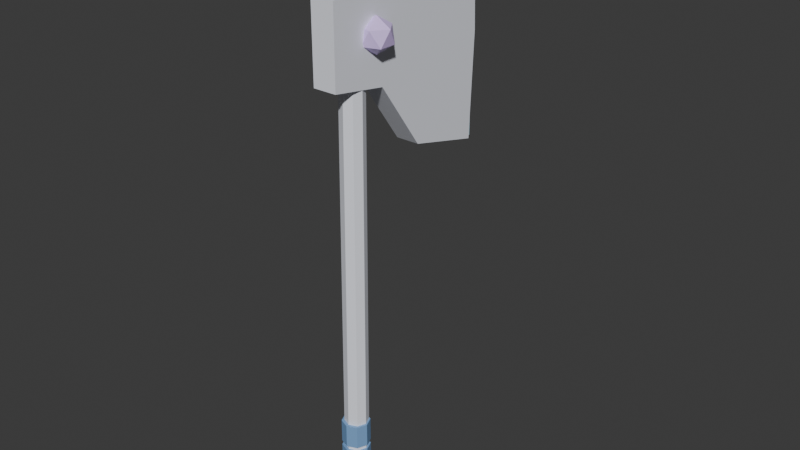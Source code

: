 # Source: Axe_7.blend  (saved by Blender 5.2.45; exported with 4.5.12 LTS)
import bpy
from mathutils import Matrix  # noqa: F401  (used for matrix-valued properties, if any)

bpy.ops.wm.read_factory_settings(use_empty=True)
scene = bpy.context.scene
scene.name = 'Scene'

# ---- collections
col_collection = bpy.data.collections.new('Collection'); scene.collection.children.link(col_collection)

# ---- materials (node trees are filled in below, after node groups)
mat_m_starsteel = bpy.data.materials.new('M_Starsteel')
mat_m_starsteel.diffuse_color = (0.88, 0.9, 0.98, 1.0)
mat_m_paintblue = bpy.data.materials.new('M_PaintBlue')
mat_m_paintblue.diffuse_color = (0.2, 0.38, 0.66, 1.0)
mat_m_crystal = bpy.data.materials.new('M_Crystal')
mat_m_crystal.diffuse_color = (0.6, 0.88, 1.0, 1.0)
mat_m_crystalviolet = bpy.data.materials.new('M_CrystalViolet')
mat_m_crystalviolet.diffuse_color = (0.74, 0.56, 1.0, 1.0)

# ---- material node trees
mat_m_starsteel.use_nodes = True; mat_m_starsteel.node_tree.nodes.clear()
_N = mat_m_starsteel.node_tree.nodes; _L = mat_m_starsteel.node_tree.links
n0 = _N.new('ShaderNodeBsdfPrincipled'); n0.name = 'Principled BSDF'; n0.location = (-200, 100)
n0.inputs[0].default_value = (0.88, 0.9, 0.98, 1.0)
n0.inputs[10].default_value = 0.005
n1 = _N.new('ShaderNodeOutputMaterial'); n1.name = 'Material Output'; n1.location = (200, 100)
_L.new(n0.outputs[0], n1.inputs[0])
n1.is_active_output = True
mat_m_paintblue.use_nodes = True; mat_m_paintblue.node_tree.nodes.clear()
_N = mat_m_paintblue.node_tree.nodes; _L = mat_m_paintblue.node_tree.links
n0 = _N.new('ShaderNodeBsdfPrincipled'); n0.name = 'Principled BSDF'; n0.location = (-200, 100)
n0.inputs[0].default_value = (0.2, 0.38, 0.66, 1.0)
n0.inputs[10].default_value = 0.005
n1 = _N.new('ShaderNodeOutputMaterial'); n1.name = 'Material Output'; n1.location = (200, 100)
_L.new(n0.outputs[0], n1.inputs[0])
n1.is_active_output = True
mat_m_crystal.use_nodes = True; mat_m_crystal.node_tree.nodes.clear()
_N = mat_m_crystal.node_tree.nodes; _L = mat_m_crystal.node_tree.links
n0 = _N.new('ShaderNodeBsdfPrincipled'); n0.name = 'Principled BSDF'; n0.location = (-200, 100)
n0.inputs[0].default_value = (0.6, 0.88, 1.0, 1.0)
n0.inputs[10].default_value = 0.005
n1 = _N.new('ShaderNodeOutputMaterial'); n1.name = 'Material Output'; n1.location = (200, 100)
_L.new(n0.outputs[0], n1.inputs[0])
n1.is_active_output = True
mat_m_crystalviolet.use_nodes = True; mat_m_crystalviolet.node_tree.nodes.clear()
_N = mat_m_crystalviolet.node_tree.nodes; _L = mat_m_crystalviolet.node_tree.links
n0 = _N.new('ShaderNodeBsdfPrincipled'); n0.name = 'Principled BSDF'; n0.location = (-200, 100)
n0.inputs[0].default_value = (0.74, 0.56, 1.0, 1.0)
n0.inputs[10].default_value = 0.005
n1 = _N.new('ShaderNodeOutputMaterial'); n1.name = 'Material Output'; n1.location = (200, 100)
_L.new(n0.outputs[0], n1.inputs[0])
n1.is_active_output = True

# ---- world
world_world = bpy.data.worlds.new('World'); scene.world = world_world
world_world.use_nodes = True; world_world.node_tree.nodes.clear()
_N = world_world.node_tree.nodes; _L = world_world.node_tree.links
n0 = _N.new('ShaderNodeOutputWorld'); n0.name = 'World Output'; n0.location = (200, 100)
n1 = _N.new('ShaderNodeBackground'); n1.name = 'Background'; n1.location = (-200, 100)
n1.inputs[0].default_value = (0.05088, 0.05088, 0.05088, 1.0)
_L.new(n1.outputs[0], n0.inputs[0])
n0.is_active_output = True
world_world.color = (0.05088, 0.05088, 0.05088)
world_world.sun_shadow_jitter_overblur = 0.0

# ---- meshes
me_axe_7_mesh = bpy.data.meshes.new('Axe_7_Mesh')
me_axe_7_mesh.from_pydata([(0.0, 0.025, -0.2402), (0.0, 0.034, 0.8998), (0.01768, 0.01768, -0.2402), (0.01697, 0.02697, 0.8999), (0.025, -4.657e-10, -0.24), (0.024, 0.01, 0.9), (0.01768, -0.01768, -0.2398), (0.01697, -0.00697, 0.9001), (0.0, -0.025, -0.2398), (0.0, -0.014, 0.9002), (-0.01768, -0.01768, -0.2398), (-0.01697, -0.00697, 0.9001), (-0.025, -4.657e-10, -0.24), (-0.024, 0.01, 0.9), (-0.01768, 0.01768, -0.2402), (-0.01697, 0.02697, 0.8999), (0.0, 0.029, -0.225), (0.0, 0.029, -0.175), (0.02051, 0.02051, -0.225), (0.02051, 0.02051, -0.175), (0.029, 0.0, -0.225), (0.029, 0.0, -0.175), (0.02051, -0.02051, -0.225), (0.02051, -0.02051, -0.175), (0.0, -0.029, -0.225), (0.0, -0.029, -0.175), (-0.02051, -0.02051, -0.225), (-0.02051, -0.02051, -0.175), (-0.029, 0.0, -0.225), (-0.029, 0.0, -0.175), (-0.02051, 0.02051, -0.225), (-0.02051, 0.02051, -0.175), (0.0, 0.029, -0.165), (0.0, 0.029, -0.115), (0.02051, 0.02051, -0.165), (0.02051, 0.02051, -0.115), (0.029, 0.0, -0.165), (0.029, 0.0, -0.115), (0.02051, -0.02051, -0.165), (0.02051, -0.02051, -0.115), (0.0, -0.029, -0.165), (0.0, -0.029, -0.115), (-0.02051, -0.02051, -0.165), (-0.02051, -0.02051, -0.115), (-0.029, 0.0, -0.165), (-0.029, 0.0, -0.115), (-0.02051, 0.02051, -0.165), (-0.02051, 0.02051, -0.115), (0.0, 0.029, -0.105), (0.0, 0.029, -0.055), (0.02051, 0.02051, -0.105), (0.02051, 0.02051, -0.055), (0.029, 0.0, -0.105), (0.029, 0.0, -0.055), (0.02051, -0.02051, -0.105), (0.02051, -0.02051, -0.055), (0.0, -0.029, -0.105), (0.0, -0.029, -0.055), (-0.02051, -0.02051, -0.105), (-0.02051, -0.02051, -0.055), (-0.029, 0.0, -0.105), (-0.029, 0.0, -0.055), (-0.02051, 0.02051, -0.105), (-0.02051, 0.02051, -0.055), (0.0, 0.029, -0.045), (0.0, 0.029, 0.005), (0.02051, 0.02051, -0.045), (0.02051, 0.02051, 0.005), (0.029, 0.0, -0.045), (0.029, 0.0, 0.005), (0.02051, -0.02051, -0.045), (0.02051, -0.02051, 0.005), (0.0, -0.029, -0.045), (0.0, -0.029, 0.005), (-0.02051, -0.02051, -0.045), (-0.02051, -0.02051, 0.005), (-0.029, 0.0, -0.045), (-0.029, 0.0, 0.005), (-0.02051, 0.02051, -0.045), (-0.02051, 0.02051, 0.005), (-0.025, -0.06, 0.72), (0.025, -0.06, 0.72), (-0.025, 0.06, 0.7), (0.025, 0.06, 0.7), (-0.025, 0.16, 0.56), (0.025, 0.16, 0.56), (-0.025, 0.32, 0.52), (0.025, 0.32, 0.52), (-0.025, 0.33, 0.74), (0.025, 0.33, 0.74), (-0.025, 0.32, 0.98), (0.025, 0.32, 0.98), (-0.025, 0.16, 0.94), (0.025, 0.16, 0.94), (-0.025, 0.06, 0.88), (0.025, 0.06, 0.88), (-0.025, -0.06, 0.88), (0.025, -0.06, 0.88), (-0.015, 0.316, 0.52), (-0.015, 0.316, 0.98), (-0.015, 0.336, 0.52), (-0.015, 0.336, 0.98), (0.015, 0.316, 0.52), (0.015, 0.316, 0.98), (0.015, 0.336, 0.52), (0.015, 0.336, 0.98), (0.03, 0.04, 0.765), (0.05533, 0.0216, 0.7843), (0.02033, 0.01023, 0.7843), (-0.001305, 0.04, 0.7843), (0.02033, 0.06977, 0.7843), (0.05533, 0.0584, 0.7843), (0.03967, 0.01023, 0.8157), (0.004674, 0.0216, 0.8157), (0.004674, 0.0584, 0.8157), (0.03967, 0.06977, 0.8157), (0.0613, 0.04, 0.8157), (0.03, 0.04, 0.835), (-0.03, 0.04, 0.765), (-0.004674, 0.0216, 0.7843), (-0.03967, 0.01023, 0.7843), (-0.0613, 0.04, 0.7843), (-0.03967, 0.06977, 0.7843), (-0.004674, 0.0584, 0.7843), (-0.02033, 0.01023, 0.8157), (-0.05533, 0.0216, 0.8157), (-0.05533, 0.0584, 0.8157), (-0.02033, 0.06977, 0.8157), (0.001305, 0.04, 0.8157), (-0.03, 0.04, 0.835), (0.0, 0.03, 0.9), (0.02598, 0.015, 0.9), (0.02598, -0.015, 0.9), (0.0, -0.03, 0.9), (-0.02598, -0.015, 0.9), (-0.02598, 0.015, 0.9), (0.0, 0.0, 1.02)], [], [(0, 1, 3, 2), (2, 3, 5, 4), (4, 5, 7, 6), (6, 7, 9, 8), (8, 9, 11, 10), (10, 11, 13, 12), (3, 1, 15, 13, 11, 9, 7, 5), (12, 13, 15, 14), (14, 15, 1, 0), (0, 2, 4, 6, 8, 10, 12, 14), (16, 17, 19, 18), (18, 19, 21, 20), (20, 21, 23, 22), (22, 23, 25, 24), (24, 25, 27, 26), (26, 27, 29, 28), (19, 17, 31, 29, 27, 25, 23, 21), (28, 29, 31, 30), (30, 31, 17, 16), (16, 18, 20, 22, 24, 26, 28, 30), (32, 33, 35, 34), (34, 35, 37, 36), (36, 37, 39, 38), (38, 39, 41, 40), (40, 41, 43, 42), (42, 43, 45, 44), (35, 33, 47, 45, 43, 41, 39, 37), (44, 45, 47, 46), (46, 47, 33, 32), (32, 34, 36, 38, 40, 42, 44, 46), (48, 49, 51, 50), (50, 51, 53, 52), (52, 53, 55, 54), (54, 55, 57, 56), (56, 57, 59, 58), (58, 59, 61, 60), (51, 49, 63, 61, 59, 57, 55, 53), (60, 61, 63, 62), (62, 63, 49, 48), (48, 50, 52, 54, 56, 58, 60, 62), (64, 65, 67, 66), (66, 67, 69, 68), (68, 69, 71, 70), (70, 71, 73, 72), (72, 73, 75, 74), (74, 75, 77, 76), (67, 65, 79, 77, 75, 73, 71, 69), (76, 77, 79, 78), (78, 79, 65, 64), (64, 66, 68, 70, 72, 74, 76, 78), (96, 94, 92, 90, 88, 86, 84, 82, 80), (81, 83, 85, 87, 89, 91, 93, 95, 97), (80, 82, 83, 81), (82, 84, 85, 83), (84, 86, 87, 85), (86, 88, 89, 87), (88, 90, 91, 89), (90, 92, 93, 91), (92, 94, 95, 93), (94, 96, 97, 95), (96, 80, 81, 97), (98, 99, 101, 100), (100, 101, 105, 104), (104, 105, 103, 102), (102, 103, 99, 98), (100, 104, 102, 98), (105, 101, 99, 103), (106, 107, 108), (107, 106, 111), (106, 108, 109), (106, 109, 110), (106, 110, 111), (107, 111, 116), (108, 107, 112), (109, 108, 113), (110, 109, 114), (111, 110, 115), (107, 116, 112), (108, 112, 113), (109, 113, 114), (110, 114, 115), (111, 115, 116), (112, 116, 117), (113, 112, 117), (114, 113, 117), (115, 114, 117), (116, 115, 117), (118, 119, 120), (119, 118, 123), (118, 120, 121), (118, 121, 122), (118, 122, 123), (119, 123, 128), (120, 119, 124), (121, 120, 125), (122, 121, 126), (123, 122, 127), (119, 128, 124), (120, 124, 125), (121, 125, 126), (122, 126, 127), (123, 127, 128), (124, 128, 129), (125, 124, 129), (126, 125, 129), (127, 126, 129), (128, 127, 129), (130, 136, 131), (131, 136, 132), (132, 136, 133), (133, 136, 134), (130, 131, 132, 133, 134, 135), (134, 136, 135), (135, 136, 130)])
me_axe_7_mesh.polygons.foreach_set('material_index', [0, 0, 0, 0, 0, 0, 0, 0, 0, 0, 1, 1, 1, 1, 1, 1, 1, 1, 1, 1, 1, 1, 1, 1, 1, 1, 1, 1, 1, 1, 1, 1, 1, 1, 1, 1, 1, 1, 1, 1, 1, 1, 1, 1, 1, 1, 1, 1, 1, 1, 0, 0, 0, 0, 0, 0, 0, 0, 0, 0, 0, 2, 2, 2, 2, 2, 2, 3, 3, 3, 3, 3, 3, 3, 3, 3, 3, 3, 3, 3, 3, 3, 3, 3, 3, 3, 3, 3, 3, 3, 3, 3, 3, 3, 3, 3, 3, 3, 3, 3, 3, 3, 3, 3, 3, 3, 3, 0, 0, 0, 0, 0, 0, 0])
_uv = me_axe_7_mesh.uv_layers.new(name='UVMap')
_uv.uv.foreach_set('vector', [1.0, 0.5, 1.0, 1.0, 0.875, 1.0, 0.875, 0.5, 0.875, 0.5, 0.875, 1.0, 0.75, 1.0, 0.75, 0.5, 0.75, 0.5, 0.75, 1.0, 0.625, 1.0, 0.625, 0.5, 0.625, 0.5, 0.625, 1.0, 0.5, 1.0, 0.5, 0.5, 0.5, 0.5, 0.5, 1.0, 0.375, 1.0, 0.375, 0.5, 0.375, 0.5, 0.375, 1.0, 0.25, 1.0, 0.25, 0.5, 0.4197, 0.4197, 0.25, 0.49, 0.08029, 0.4197, 0.01, 0.25, 0.08029, 0.08029, 0.25, 0.01, 0.4197, 0.08029, 0.49, 0.25, 0.25, 0.5, 0.25, 1.0, 0.125, 1.0, 0.125, 0.5, 0.125, 0.5, 0.125, 1.0, 0.0, 1.0, 0.0, 0.5, 0.75, 0.49, 0.9197, 0.4197, 0.99, 0.25, 0.9197, 0.08029, 0.75, 0.01, 0.5803, 0.08029, 0.51, 0.25, 0.5803, 0.4197, 1.0, 0.5, 1.0, 1.0, 0.875, 1.0, 0.875, 0.5, 0.875, 0.5, 0.875, 1.0, 0.75, 1.0, 0.75, 0.5, 0.75, 0.5, 0.75, 1.0, 0.625, 1.0, 0.625, 0.5, 0.625, 0.5, 0.625, 1.0, 0.5, 1.0, 0.5, 0.5, 0.5, 0.5, 0.5, 1.0, 0.375, 1.0, 0.375, 0.5, 0.375, 0.5, 0.375, 1.0, 0.25, 1.0, 0.25, 0.5, 0.4197, 0.4197, 0.25, 0.49, 0.08029, 0.4197, 0.01, 0.25, 0.08029, 0.08029, 0.25, 0.01, 0.4197, 0.08029, 0.49, 0.25, 0.25, 0.5, 0.25, 1.0, 0.125, 1.0, 0.125, 0.5, 0.125, 0.5, 0.125, 1.0, 0.0, 1.0, 0.0, 0.5, 0.75, 0.49, 0.9197, 0.4197, 0.99, 0.25, 0.9197, 0.08029, 0.75, 0.01, 0.5803, 0.08029, 0.51, 0.25, 0.5803, 0.4197, 1.0, 0.5, 1.0, 1.0, 0.875, 1.0, 0.875, 0.5, 0.875, 0.5, 0.875, 1.0, 0.75, 1.0, 0.75, 0.5, 0.75, 0.5, 0.75, 1.0, 0.625, 1.0, 0.625, 0.5, 0.625, 0.5, 0.625, 1.0, 0.5, 1.0, 0.5, 0.5, 0.5, 0.5, 0.5, 1.0, 0.375, 1.0, 0.375, 0.5, 0.375, 0.5, 0.375, 1.0, 0.25, 1.0, 0.25, 0.5, 0.4197, 0.4197, 0.25, 0.49, 0.08029, 0.4197, 0.01, 0.25, 0.08029, 0.08029, 0.25, 0.01, 0.4197, 0.08029, 0.49, 0.25, 0.25, 0.5, 0.25, 1.0, 0.125, 1.0, 0.125, 0.5, 0.125, 0.5, 0.125, 1.0, 0.0, 1.0, 0.0, 0.5, 0.75, 0.49, 0.9197, 0.4197, 0.99, 0.25, 0.9197, 0.08029, 0.75, 0.01, 0.5803, 0.08029, 0.51, 0.25, 0.5803, 0.4197, 1.0, 0.5, 1.0, 1.0, 0.875, 1.0, 0.875, 0.5, 0.875, 0.5, 0.875, 1.0, 0.75, 1.0, 0.75, 0.5, 0.75, 0.5, 0.75, 1.0, 0.625, 1.0, 0.625, 0.5, 0.625, 0.5, 0.625, 1.0, 0.5, 1.0, 0.5, 0.5, 0.5, 0.5, 0.5, 1.0, 0.375, 1.0, 0.375, 0.5, 0.375, 0.5, 0.375, 1.0, 0.25, 1.0, 0.25, 0.5, 0.4197, 0.4197, 0.25, 0.49, 0.08029, 0.4197, 0.01, 0.25, 0.08029, 0.08029, 0.25, 0.01, 0.4197, 0.08029, 0.49, 0.25, 0.25, 0.5, 0.25, 1.0, 0.125, 1.0, 0.125, 0.5, 0.125, 0.5, 0.125, 1.0, 0.0, 1.0, 0.0, 0.5, 0.75, 0.49, 0.9197, 0.4197, 0.99, 0.25, 0.9197, 0.08029, 0.75, 0.01, 0.5803, 0.08029, 0.51, 0.25, 0.5803, 0.4197, 1.0, 0.5, 1.0, 1.0, 0.875, 1.0, 0.875, 0.5, 0.875, 0.5, 0.875, 1.0, 0.75, 1.0, 0.75, 0.5, 0.75, 0.5, 0.75, 1.0, 0.625, 1.0, 0.625, 0.5, 0.625, 0.5, 0.625, 1.0, 0.5, 1.0, 0.5, 0.5, 0.5, 0.5, 0.5, 1.0, 0.375, 1.0, 0.375, 0.5, 0.375, 0.5, 0.375, 1.0, 0.25, 1.0, 0.25, 0.5, 0.4197, 0.4197, 0.25, 0.49, 0.08029, 0.4197, 0.01, 0.25, 0.08029, 0.08029, 0.25, 0.01, 0.4197, 0.08029, 0.49, 0.25, 0.25, 0.5, 0.25, 1.0, 0.125, 1.0, 0.125, 0.5, 0.125, 0.5, 0.125, 1.0, 0.0, 1.0, 0.0, 0.5, 0.75, 0.49, 0.9197, 0.4197, 0.99, 0.25, 0.9197, 0.08029, 0.75, 0.01, 0.5803, 0.08029, 0.51, 0.25, 0.5803, 0.4197, 0.0, 0.0, 0.0, 0.0, 0.0, 0.0, 0.0, 0.0, 0.0, 0.0, 0.0, 0.0, 0.0, 0.0, 0.0, 0.0, 0.0, 0.0, 0.0, 0.0, 0.0, 0.0, 0.0, 0.0, 0.0, 0.0, 0.0, 0.0, 0.0, 0.0, 0.0, 0.0, 0.0, 0.0, 0.0, 0.0, 0.0, 0.0, 0.0, 0.0, 0.0, 0.0, 0.0, 0.0, 0.0, 0.0, 0.0, 0.0, 0.0, 0.0, 0.0, 0.0, 0.0, 0.0, 0.0, 0.0, 0.0, 0.0, 0.0, 0.0, 0.0, 0.0, 0.0, 0.0, 0.0, 0.0, 0.0, 0.0, 0.0, 0.0, 0.0, 0.0, 0.0, 0.0, 0.0, 0.0, 0.0, 0.0, 0.0, 0.0, 0.0, 0.0, 0.0, 0.0, 0.0, 0.0, 0.0, 0.0, 0.0, 0.0, 0.0, 0.0, 0.0, 0.0, 0.0, 0.0, 0.0, 0.0, 0.0, 0.0, 0.0, 0.0, 0.0, 0.0, 0.0, 0.0, 0.0, 0.0, 0.375, 0.0, 0.625, 0.0, 0.625, 0.25, 0.375, 0.25, 0.375, 0.25, 0.625, 0.25, 0.625, 0.5, 0.375, 0.5, 0.375, 0.5, 0.625, 0.5, 0.625, 0.75, 0.375, 0.75, 0.375, 0.75, 0.625, 0.75, 0.625, 1.0, 0.375, 1.0, 0.125, 0.5, 0.375, 0.5, 0.375, 0.75, 0.125, 0.75, 0.625, 0.5, 0.875, 0.5, 0.875, 0.75, 0.625, 0.75, 0.1818, 0.0, 0.2727, 0.1575, 0.09091, 0.1575, 0.2727, 0.1575, 0.3636, 0.0, 0.4545, 0.1575, 0.9091, 0.0, 1.0, 0.1575, 0.8182, 0.1575, 0.7273, 0.0, 0.8182, 0.1575, 0.6364, 0.1575, 0.5455, 0.0, 0.6364, 0.1575, 0.4545, 0.1575, 0.2727, 0.1575, 0.4545, 0.1575, 0.3636, 0.3149, 0.09091, 0.1575, 0.2727, 0.1575, 0.1818, 0.3149, 0.8182, 0.1575, 1.0, 0.1575, 0.9091, 0.3149, 0.6364, 0.1575, 0.8182, 0.1575, 0.7273, 0.3149, 0.4545, 0.1575, 0.6364, 0.1575, 0.5455, 0.3149, 0.2727, 0.1575, 0.3636, 0.3149, 0.1818, 0.3149, 0.09091, 0.1575, 0.1818, 0.3149, 0.0, 0.3149, 0.8182, 0.1575, 0.9091, 0.3149, 0.7273, 0.3149, 0.6364, 0.1575, 0.7273, 0.3149, 0.5455, 0.3149, 0.4545, 0.1575, 0.5455, 0.3149, 0.3636, 0.3149, 0.1818, 0.3149, 0.3636, 0.3149, 0.2727, 0.4724, 0.0, 0.3149, 0.1818, 0.3149, 0.09091, 0.4724, 0.7273, 0.3149, 0.9091, 0.3149, 0.8182, 0.4724, 0.5455, 0.3149, 0.7273, 0.3149, 0.6364, 0.4724, 0.3636, 0.3149, 0.5455, 0.3149, 0.4545, 0.4724, 0.1818, 0.0, 0.2727, 0.1575, 0.09091, 0.1575, 0.2727, 0.1575, 0.3636, 0.0, 0.4545, 0.1575, 0.9091, 0.0, 1.0, 0.1575, 0.8182, 0.1575, 0.7273, 0.0, 0.8182, 0.1575, 0.6364, 0.1575, 0.5455, 0.0, 0.6364, 0.1575, 0.4545, 0.1575, 0.2727, 0.1575, 0.4545, 0.1575, 0.3636, 0.3149, 0.09091, 0.1575, 0.2727, 0.1575, 0.1818, 0.3149, 0.8182, 0.1575, 1.0, 0.1575, 0.9091, 0.3149, 0.6364, 0.1575, 0.8182, 0.1575, 0.7273, 0.3149, 0.4545, 0.1575, 0.6364, 0.1575, 0.5455, 0.3149, 0.2727, 0.1575, 0.3636, 0.3149, 0.1818, 0.3149, 0.09091, 0.1575, 0.1818, 0.3149, 0.0, 0.3149, 0.8182, 0.1575, 0.9091, 0.3149, 0.7273, 0.3149, 0.6364, 0.1575, 0.7273, 0.3149, 0.5455, 0.3149, 0.4545, 0.1575, 0.5455, 0.3149, 0.3636, 0.3149, 0.1818, 0.3149, 0.3636, 0.3149, 0.2727, 0.4724, 0.0, 0.3149, 0.1818, 0.3149, 0.09091, 0.4724, 0.7273, 0.3149, 0.9091, 0.3149, 0.8182, 0.4724, 0.5455, 0.3149, 0.7273, 0.3149, 0.6364, 0.4724, 0.3636, 0.3149, 0.5455, 0.3149, 0.4545, 0.4724, 0.25, 0.49, 0.25, 0.25, 0.4578, 0.37, 0.4578, 0.37, 0.25, 0.25, 0.4578, 0.13, 0.4578, 0.13, 0.25, 0.25, 0.25, 0.01, 0.25, 0.01, 0.25, 0.25, 0.04215, 0.13, 0.75, 0.49, 0.9578, 0.37, 0.9578, 0.13, 0.75, 0.01, 0.5422, 0.13, 0.5422, 0.37, 0.04215, 0.13, 0.25, 0.25, 0.04215, 0.37, 0.04215, 0.37, 0.25, 0.25, 0.25, 0.49])
me_axe_7_mesh.materials.append(mat_m_starsteel)
me_axe_7_mesh.materials.append(mat_m_paintblue)
me_axe_7_mesh.materials.append(mat_m_crystal)
me_axe_7_mesh.materials.append(mat_m_crystalviolet)
me_axe_7_mesh.update()

# ---- objects
ob_axe_7_mesh = bpy.data.objects.new('Axe_7_Mesh', me_axe_7_mesh)

# ---- transforms, parenting, visibility, modifiers, constraints
ob_axe_7_mesh.location = (0.0, 0.0, 0.0)
ob_axe_7_mesh.rotation_mode = 'QUATERNION'
ob_axe_7_mesh.rotation_quaternion = (1.0, 0.0, 0.0, 0.0)

# ---- collection membership
col_collection.objects.link(ob_axe_7_mesh)

# ---- scene / render settings (as saved in the file)
scene.frame_start = 1; scene.frame_end = 250; scene.frame_set(1)
scene.render.engine = 'BLENDER_EEVEE_NEXT'
scene.render.bake_bias = 0.0
scene.render.bake_samples = 0
scene.render.compositor_device = 'GPU'
scene.eevee.use_volume_custom_range = False
scene.eevee.fast_gi_thickness_near = 0.1
scene.eevee.fast_gi_thickness_far = 0.0
scene.eevee.ray_tracing_options.screen_trace_thickness = 0.1
bpy.context.view_layer.update()

# ---- added for rendering (the .blend has no active camera and no usable light): camera, sun
cam_auto = bpy.data.cameras.new('AutoCamera')
cam_auto.lens = 50.0
cam_auto.sensor_width = 36.0
cam_auto.clip_end = 1000.0
ob_auto_camera = bpy.data.objects.new('AutoCamera', cam_auto)
scene.collection.objects.link(ob_auto_camera)
ob_auto_camera.location = (1.22745, -1.33494, 1.37185)
ob_auto_camera.rotation_euler = (1.09748, -7.21219e-08, 0.694738)
scene.camera = ob_auto_camera
light_auto_sun = bpy.data.lights.new('AutoSun', 'SUN')
light_auto_sun.energy = 3.0
light_auto_sun.angle = 0.0523599
ob_auto_sun = bpy.data.objects.new('AutoSun', light_auto_sun)
scene.collection.objects.link(ob_auto_sun)
ob_auto_sun.rotation_euler = (0.872665, 0.174533, 0.523599)
bpy.context.view_layer.update()
